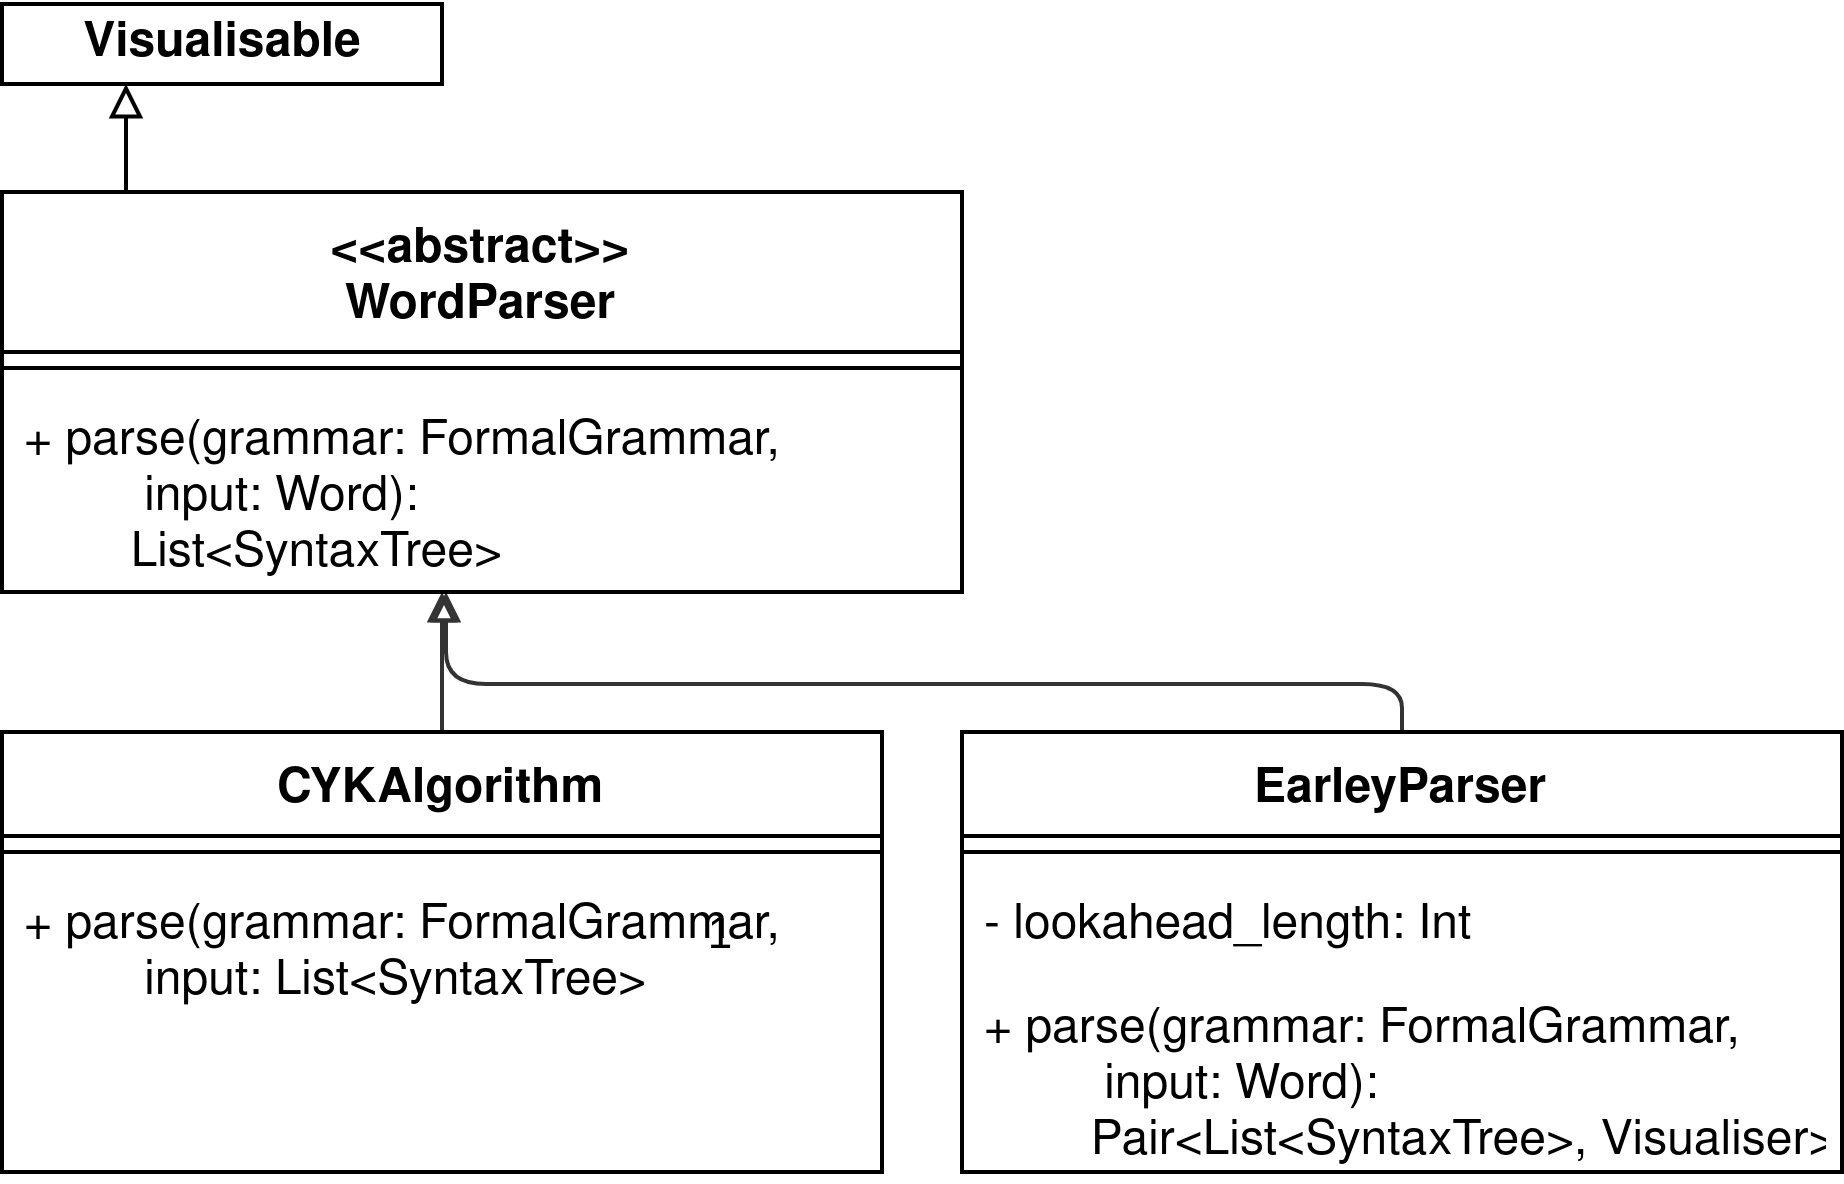

The diagram above was exported from draw.io. Its source (the exported page's mxGraphModel, read from the mxfile embedded in the PNG):
<mxGraphModel dx="1422" dy="807" grid="1" gridSize="10" guides="1" tooltips="1" connect="1" arrows="1" fold="1" page="1" pageScale="1" pageWidth="827" pageHeight="583" math="0" shadow="0">
  <root>
    <mxCell id="0" />
    <mxCell id="1" parent="0" />
    <mxCell id="2" value="&lt;p style=&quot;align:center;margin-left:0;margin-right:0;margin-top:0px;margin-bottom:0px;text-indent:0;valign:middle;direction:ltr;&quot;&gt;&lt;font style=&quot;font-size:11px;font-family:Arial;color:#000000;direction:ltr;letter-spacing:0px;line-height:100%;opacity:1&quot;&gt;1&lt;/font&gt;&lt;/p&gt;" style="verticalAlign=middle;align=center;vsdxID=155;fillColor=none;gradientColor=none;strokeColor=none;spacingTop=-3;spacingBottom=-3;spacingLeft=-3;spacingRight=-3;labelBackgroundColor=none;rounded=0;html=1;whiteSpace=wrap;" vertex="1" parent="1">
      <mxGeometry x="916" y="247.5" width="6" height="13" as="geometry" />
    </mxCell>
    <mxCell id="3" style="vsdxID=86;edgeStyle=orthogonalEdgeStyle;startArrow=none;endArrow=block;startSize=5;endSize=5;strokeColor=#333333;spacingTop=-3;spacingBottom=-3;spacingLeft=-3;spacingRight=-3;verticalAlign=middle;html=1;labelBackgroundColor=none;rounded=1;exitX=0.5;exitY=0;exitDx=0;exitDy=0;endFill=0;" edge="1" source="13" target="7" parent="1">
      <mxGeometry relative="1" as="geometry">
        <mxPoint x="-1" as="offset" />
        <Array as="points">
          <mxPoint x="1089" y="190.5" />
          <mxPoint x="850" y="190.5" />
        </Array>
      </mxGeometry>
    </mxCell>
    <mxCell id="4" style="vsdxID=79;edgeStyle=orthogonalEdgeStyle;startArrow=none;endArrow=block;startSize=5;endSize=5;strokeColor=#333333;spacingTop=-3;spacingBottom=-3;spacingLeft=-3;spacingRight=-3;verticalAlign=middle;html=1;labelBackgroundColor=none;rounded=1;endFill=0;" edge="1" source="10" target="7" parent="1">
      <mxGeometry relative="1" as="geometry">
        <mxPoint as="offset" />
        <Array as="points">
          <mxPoint x="874" y="220.5" />
          <mxPoint x="874" y="220.5" />
        </Array>
      </mxGeometry>
    </mxCell>
    <mxCell id="5" value="Visualisable" style="html=1;fontStyle=1" vertex="1" parent="1">
      <mxGeometry x="739" y="20.5" width="110" height="20" as="geometry" />
    </mxCell>
    <mxCell id="6" style="edgeStyle=orthogonalEdgeStyle;rounded=1;orthogonalLoop=1;jettySize=auto;html=1;endArrow=block;endFill=0;" edge="1" source="7" target="5" parent="1">
      <mxGeometry relative="1" as="geometry">
        <Array as="points">
          <mxPoint x="770" y="50.5" />
          <mxPoint x="770" y="50.5" />
        </Array>
      </mxGeometry>
    </mxCell>
    <mxCell id="7" value="&lt;&lt;abstract&gt;&gt;&#10;WordParser" style="swimlane;fontStyle=1;align=center;verticalAlign=top;childLayout=stackLayout;horizontal=1;startSize=40;horizontalStack=0;resizeParent=1;resizeParentMax=0;resizeLast=0;collapsible=1;marginBottom=0;" vertex="1" parent="1">
      <mxGeometry x="739" y="67.5" width="240" height="100" as="geometry" />
    </mxCell>
    <mxCell id="8" value="" style="line;strokeWidth=1;fillColor=none;align=left;verticalAlign=middle;spacingTop=-1;spacingLeft=3;spacingRight=3;rotatable=0;labelPosition=right;points=[];portConstraint=eastwest;" vertex="1" parent="7">
      <mxGeometry y="40" width="240" height="8" as="geometry" />
    </mxCell>
    <mxCell id="9" value="+ parse(grammar: FormalGrammar,&#10;         input: Word):&#10;        List&lt;SyntaxTree&gt;" style="text;strokeColor=none;fillColor=none;align=left;verticalAlign=top;spacingLeft=4;spacingRight=4;overflow=hidden;rotatable=0;points=[[0,0.5],[1,0.5]];portConstraint=eastwest;" vertex="1" parent="7">
      <mxGeometry y="48" width="240" height="52" as="geometry" />
    </mxCell>
    <mxCell id="10" value="CYKAlgorithm" style="swimlane;fontStyle=1;align=center;verticalAlign=top;childLayout=stackLayout;horizontal=1;startSize=26;horizontalStack=0;resizeParent=1;resizeParentMax=0;resizeLast=0;collapsible=1;marginBottom=0;" vertex="1" parent="1">
      <mxGeometry x="739" y="202.5" width="220" height="110" as="geometry" />
    </mxCell>
    <mxCell id="11" value="" style="line;strokeWidth=1;fillColor=none;align=left;verticalAlign=middle;spacingTop=-1;spacingLeft=3;spacingRight=3;rotatable=0;labelPosition=right;points=[];portConstraint=eastwest;" vertex="1" parent="10">
      <mxGeometry y="26" width="220" height="8" as="geometry" />
    </mxCell>
    <mxCell id="12" value="+ parse(grammar: FormalGrammar,&#10;         input: List&lt;SyntaxTree&gt;" style="text;strokeColor=none;fillColor=none;align=left;verticalAlign=top;spacingLeft=4;spacingRight=4;overflow=hidden;rotatable=0;points=[[0,0.5],[1,0.5]];portConstraint=eastwest;" vertex="1" parent="10">
      <mxGeometry y="34" width="220" height="76" as="geometry" />
    </mxCell>
    <mxCell id="13" value="EarleyParser" style="swimlane;fontStyle=1;align=center;verticalAlign=top;childLayout=stackLayout;horizontal=1;startSize=26;horizontalStack=0;resizeParent=1;resizeParentMax=0;resizeLast=0;collapsible=1;marginBottom=0;" vertex="1" parent="1">
      <mxGeometry x="979" y="202.5" width="220" height="110" as="geometry" />
    </mxCell>
    <mxCell id="14" value="" style="line;strokeWidth=1;fillColor=none;align=left;verticalAlign=middle;spacingTop=-1;spacingLeft=3;spacingRight=3;rotatable=0;labelPosition=right;points=[];portConstraint=eastwest;" vertex="1" parent="13">
      <mxGeometry y="26" width="220" height="8" as="geometry" />
    </mxCell>
    <mxCell id="15" value="- lookahead_length: Int" style="text;strokeColor=none;fillColor=none;align=left;verticalAlign=top;spacingLeft=4;spacingRight=4;overflow=hidden;rotatable=0;points=[[0,0.5],[1,0.5]];portConstraint=eastwest;" vertex="1" parent="13">
      <mxGeometry y="34" width="220" height="26" as="geometry" />
    </mxCell>
    <mxCell id="16" value="+ parse(grammar: FormalGrammar,&#10;         input: Word):&#10;        Pair&lt;List&lt;SyntaxTree&gt;, Visualiser&gt;" style="text;strokeColor=none;fillColor=none;align=left;verticalAlign=top;spacingLeft=4;spacingRight=4;overflow=hidden;rotatable=0;points=[[0,0.5],[1,0.5]];portConstraint=eastwest;" vertex="1" parent="13">
      <mxGeometry y="60" width="220" height="50" as="geometry" />
    </mxCell>
  </root>
</mxGraphModel>